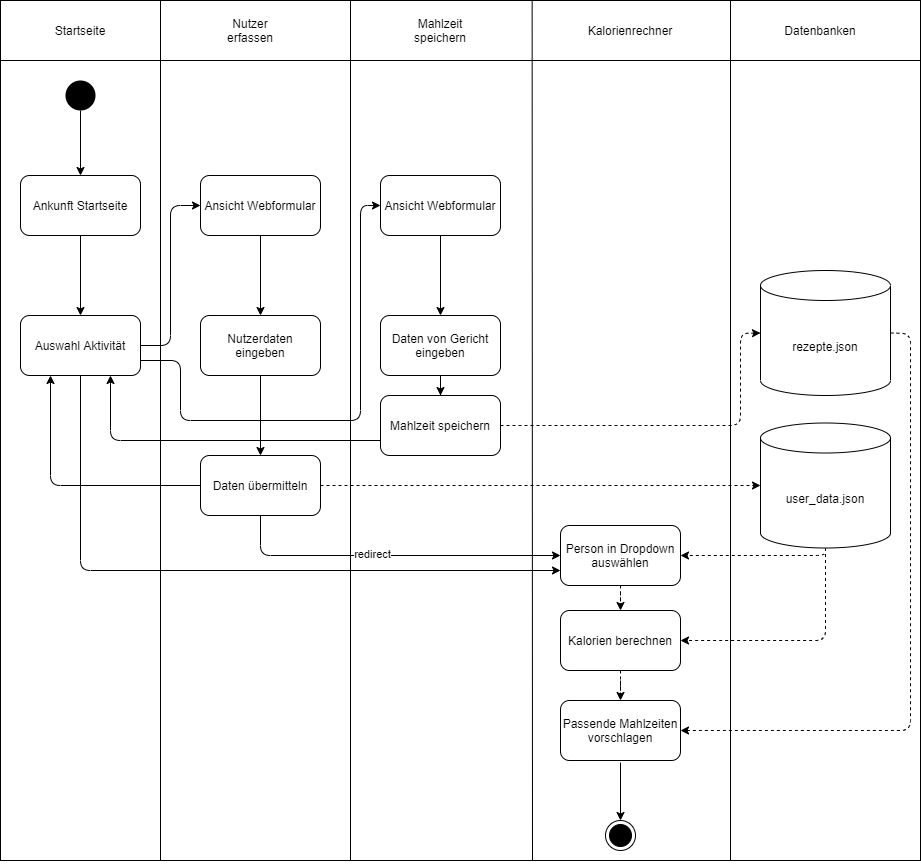

The diagram above was exported from draw.io. Its source (the exported page's mxGraphModel, read from the mxfile embedded in the PNG):
<mxGraphModel dx="2391" dy="936" grid="1" gridSize="10" guides="1" tooltips="1" connect="1" arrows="1" fold="1" page="1" pageScale="1" pageWidth="827" pageHeight="1169" math="0" shadow="0">
  <root>
    <mxCell id="0" />
    <mxCell id="1" parent="0" />
    <mxCell id="Y7lVgAPF4nk3TibBgiBb-17" value="" style="rounded=0;whiteSpace=wrap;html=1;strokeColor=#000000;" vertex="1" parent="1">
      <mxGeometry x="-120" y="120" width="160" height="800" as="geometry" />
    </mxCell>
    <mxCell id="Y7lVgAPF4nk3TibBgiBb-6" value="" style="rounded=0;whiteSpace=wrap;html=1;" vertex="1" parent="1">
      <mxGeometry x="40" y="60" width="760" height="60" as="geometry" />
    </mxCell>
    <mxCell id="Y7lVgAPF4nk3TibBgiBb-1" value="" style="rounded=0;whiteSpace=wrap;html=1;" vertex="1" parent="1">
      <mxGeometry x="40" y="120" width="760" height="800" as="geometry" />
    </mxCell>
    <mxCell id="Y7lVgAPF4nk3TibBgiBb-2" value="" style="endArrow=none;html=1;entryX=0.25;entryY=0;entryDx=0;entryDy=0;exitX=0.25;exitY=1;exitDx=0;exitDy=0;" edge="1" parent="1" source="Y7lVgAPF4nk3TibBgiBb-1" target="Y7lVgAPF4nk3TibBgiBb-6">
      <mxGeometry width="50" height="50" relative="1" as="geometry">
        <mxPoint x="290" y="380" as="sourcePoint" />
        <mxPoint x="340" y="330" as="targetPoint" />
      </mxGeometry>
    </mxCell>
    <mxCell id="Y7lVgAPF4nk3TibBgiBb-3" value="" style="endArrow=none;html=1;entryX=0.489;entryY=-0.007;entryDx=0;entryDy=0;exitX=0.25;exitY=1;exitDx=0;exitDy=0;entryPerimeter=0;" edge="1" parent="1" target="Y7lVgAPF4nk3TibBgiBb-6">
      <mxGeometry width="50" height="50" relative="1" as="geometry">
        <mxPoint x="412" y="920" as="sourcePoint" />
        <mxPoint x="412" y="120" as="targetPoint" />
      </mxGeometry>
    </mxCell>
    <mxCell id="Y7lVgAPF4nk3TibBgiBb-4" value="" style="endArrow=none;html=1;entryX=0.75;entryY=0;entryDx=0;entryDy=0;exitX=0.25;exitY=1;exitDx=0;exitDy=0;" edge="1" parent="1" target="Y7lVgAPF4nk3TibBgiBb-6">
      <mxGeometry width="50" height="50" relative="1" as="geometry">
        <mxPoint x="610" y="920" as="sourcePoint" />
        <mxPoint x="610" y="120" as="targetPoint" />
      </mxGeometry>
    </mxCell>
    <mxCell id="Y7lVgAPF4nk3TibBgiBb-9" value="Nutzer erfassen" style="text;html=1;strokeColor=none;fillColor=none;align=center;verticalAlign=middle;whiteSpace=wrap;rounded=0;" vertex="1" parent="1">
      <mxGeometry x="110" y="80" width="40" height="20" as="geometry" />
    </mxCell>
    <mxCell id="Y7lVgAPF4nk3TibBgiBb-10" value="Mahlzeit speichern" style="text;html=1;strokeColor=none;fillColor=none;align=center;verticalAlign=middle;whiteSpace=wrap;rounded=0;" vertex="1" parent="1">
      <mxGeometry x="300" y="80" width="40" height="20" as="geometry" />
    </mxCell>
    <mxCell id="Y7lVgAPF4nk3TibBgiBb-11" value="Kalorienrechner" style="text;html=1;strokeColor=none;fillColor=none;align=center;verticalAlign=middle;whiteSpace=wrap;rounded=0;" vertex="1" parent="1">
      <mxGeometry x="490" y="80" width="40" height="20" as="geometry" />
    </mxCell>
    <mxCell id="Y7lVgAPF4nk3TibBgiBb-12" value="Datenbanken" style="text;html=1;strokeColor=none;fillColor=none;align=center;verticalAlign=middle;whiteSpace=wrap;rounded=0;" vertex="1" parent="1">
      <mxGeometry x="680" y="80" width="40" height="20" as="geometry" />
    </mxCell>
    <mxCell id="Y7lVgAPF4nk3TibBgiBb-15" value="" style="edgeStyle=orthogonalEdgeStyle;rounded=0;orthogonalLoop=1;jettySize=auto;html=1;" edge="1" parent="1" source="Y7lVgAPF4nk3TibBgiBb-13" target="Y7lVgAPF4nk3TibBgiBb-14">
      <mxGeometry relative="1" as="geometry" />
    </mxCell>
    <mxCell id="Y7lVgAPF4nk3TibBgiBb-13" value="" style="ellipse;fillColor=#000000;strokeColor=none;" vertex="1" parent="1">
      <mxGeometry x="-55" y="140" width="30" height="30" as="geometry" />
    </mxCell>
    <mxCell id="Y7lVgAPF4nk3TibBgiBb-19" value="" style="edgeStyle=orthogonalEdgeStyle;rounded=0;orthogonalLoop=1;jettySize=auto;html=1;" edge="1" parent="1" source="Y7lVgAPF4nk3TibBgiBb-14" target="Y7lVgAPF4nk3TibBgiBb-18">
      <mxGeometry relative="1" as="geometry" />
    </mxCell>
    <mxCell id="Y7lVgAPF4nk3TibBgiBb-14" value="Ankunft Startseite" style="whiteSpace=wrap;html=1;fillColor=none;rounded=1;" vertex="1" parent="1">
      <mxGeometry x="-100" y="235" width="120" height="60" as="geometry" />
    </mxCell>
    <mxCell id="Y7lVgAPF4nk3TibBgiBb-16" value="Startseite" style="rounded=0;whiteSpace=wrap;html=1;strokeColor=#000000;" vertex="1" parent="1">
      <mxGeometry x="-120" y="60" width="160" height="60" as="geometry" />
    </mxCell>
    <mxCell id="Y7lVgAPF4nk3TibBgiBb-18" value="Auswahl Aktivität" style="whiteSpace=wrap;html=1;fillColor=none;rounded=1;" vertex="1" parent="1">
      <mxGeometry x="-100" y="375" width="120" height="60" as="geometry" />
    </mxCell>
    <mxCell id="Y7lVgAPF4nk3TibBgiBb-24" value="" style="edgeStyle=orthogonalEdgeStyle;rounded=0;orthogonalLoop=1;jettySize=auto;html=1;" edge="1" parent="1" source="Y7lVgAPF4nk3TibBgiBb-21" target="Y7lVgAPF4nk3TibBgiBb-23">
      <mxGeometry relative="1" as="geometry" />
    </mxCell>
    <mxCell id="Y7lVgAPF4nk3TibBgiBb-21" value="Ansicht Webformular" style="rounded=1;whiteSpace=wrap;html=1;strokeColor=#000000;fillColor=#ffffff;" vertex="1" parent="1">
      <mxGeometry x="80" y="235" width="120" height="60" as="geometry" />
    </mxCell>
    <mxCell id="Y7lVgAPF4nk3TibBgiBb-22" value="" style="endArrow=classic;html=1;exitX=1;exitY=0.5;exitDx=0;exitDy=0;entryX=0;entryY=0.5;entryDx=0;entryDy=0;endFill=1;" edge="1" parent="1" source="Y7lVgAPF4nk3TibBgiBb-18" target="Y7lVgAPF4nk3TibBgiBb-21">
      <mxGeometry width="50" height="50" relative="1" as="geometry">
        <mxPoint x="290" y="340" as="sourcePoint" />
        <mxPoint x="340" y="290" as="targetPoint" />
        <Array as="points">
          <mxPoint x="50" y="405" />
          <mxPoint x="50" y="265" />
        </Array>
      </mxGeometry>
    </mxCell>
    <mxCell id="Y7lVgAPF4nk3TibBgiBb-26" value="" style="edgeStyle=orthogonalEdgeStyle;rounded=0;orthogonalLoop=1;jettySize=auto;html=1;" edge="1" parent="1" source="Y7lVgAPF4nk3TibBgiBb-23" target="Y7lVgAPF4nk3TibBgiBb-25">
      <mxGeometry relative="1" as="geometry" />
    </mxCell>
    <mxCell id="Y7lVgAPF4nk3TibBgiBb-23" value="Nutzerdaten eingeben" style="rounded=1;whiteSpace=wrap;html=1;strokeColor=#000000;fillColor=#ffffff;" vertex="1" parent="1">
      <mxGeometry x="80" y="375" width="120" height="60" as="geometry" />
    </mxCell>
    <mxCell id="Y7lVgAPF4nk3TibBgiBb-25" value="Daten übermitteln" style="rounded=1;whiteSpace=wrap;html=1;strokeColor=#000000;fillColor=#ffffff;" vertex="1" parent="1">
      <mxGeometry x="80" y="515" width="120" height="60" as="geometry" />
    </mxCell>
    <mxCell id="Y7lVgAPF4nk3TibBgiBb-29" value="user_data.json" style="shape=cylinder3;whiteSpace=wrap;html=1;boundedLbl=1;backgroundOutline=1;size=15;rounded=1;strokeColor=#000000;fillColor=#ffffff;" vertex="1" parent="1">
      <mxGeometry x="640" y="482.5" width="130" height="125" as="geometry" />
    </mxCell>
    <mxCell id="Y7lVgAPF4nk3TibBgiBb-30" value="" style="endArrow=classic;html=1;exitX=1;exitY=0.5;exitDx=0;exitDy=0;entryX=0;entryY=0.5;entryDx=0;entryDy=0;entryPerimeter=0;dashed=1;" edge="1" parent="1" source="Y7lVgAPF4nk3TibBgiBb-25" target="Y7lVgAPF4nk3TibBgiBb-29">
      <mxGeometry width="50" height="50" relative="1" as="geometry">
        <mxPoint x="400" y="460" as="sourcePoint" />
        <mxPoint x="450" y="410" as="targetPoint" />
      </mxGeometry>
    </mxCell>
    <mxCell id="Y7lVgAPF4nk3TibBgiBb-31" value="" style="endArrow=classic;html=1;exitX=1;exitY=0.75;exitDx=0;exitDy=0;entryX=0;entryY=0.5;entryDx=0;entryDy=0;" edge="1" parent="1" source="Y7lVgAPF4nk3TibBgiBb-18" target="Y7lVgAPF4nk3TibBgiBb-32">
      <mxGeometry width="50" height="50" relative="1" as="geometry">
        <mxPoint x="400" y="460" as="sourcePoint" />
        <mxPoint x="450" y="410" as="targetPoint" />
        <Array as="points">
          <mxPoint x="60" y="420" />
          <mxPoint x="60" y="480" />
          <mxPoint x="240" y="480" />
          <mxPoint x="240" y="265" />
        </Array>
      </mxGeometry>
    </mxCell>
    <mxCell id="Y7lVgAPF4nk3TibBgiBb-34" value="" style="edgeStyle=orthogonalEdgeStyle;rounded=0;orthogonalLoop=1;jettySize=auto;html=1;" edge="1" parent="1" source="Y7lVgAPF4nk3TibBgiBb-32" target="Y7lVgAPF4nk3TibBgiBb-33">
      <mxGeometry relative="1" as="geometry" />
    </mxCell>
    <mxCell id="Y7lVgAPF4nk3TibBgiBb-32" value="Ansicht Webformular" style="rounded=1;whiteSpace=wrap;html=1;strokeColor=#000000;fillColor=#ffffff;" vertex="1" parent="1">
      <mxGeometry x="260" y="235" width="120" height="60" as="geometry" />
    </mxCell>
    <mxCell id="Y7lVgAPF4nk3TibBgiBb-36" value="" style="edgeStyle=orthogonalEdgeStyle;rounded=0;orthogonalLoop=1;jettySize=auto;html=1;" edge="1" parent="1" source="Y7lVgAPF4nk3TibBgiBb-33" target="Y7lVgAPF4nk3TibBgiBb-35">
      <mxGeometry relative="1" as="geometry" />
    </mxCell>
    <mxCell id="Y7lVgAPF4nk3TibBgiBb-33" value="Daten von Gericht eingeben" style="rounded=1;whiteSpace=wrap;html=1;strokeColor=#000000;fillColor=#ffffff;" vertex="1" parent="1">
      <mxGeometry x="260" y="375" width="120" height="60" as="geometry" />
    </mxCell>
    <mxCell id="Y7lVgAPF4nk3TibBgiBb-35" value="Mahlzeit speichern" style="rounded=1;whiteSpace=wrap;html=1;strokeColor=#000000;fillColor=#ffffff;" vertex="1" parent="1">
      <mxGeometry x="260" y="455" width="120" height="60" as="geometry" />
    </mxCell>
    <mxCell id="Y7lVgAPF4nk3TibBgiBb-37" value="rezepte.json" style="shape=cylinder3;whiteSpace=wrap;html=1;boundedLbl=1;backgroundOutline=1;size=15;rounded=1;strokeColor=#000000;fillColor=#ffffff;" vertex="1" parent="1">
      <mxGeometry x="640" y="330" width="130" height="125" as="geometry" />
    </mxCell>
    <mxCell id="Y7lVgAPF4nk3TibBgiBb-38" value="" style="endArrow=classic;html=1;exitX=1;exitY=0.5;exitDx=0;exitDy=0;entryX=0;entryY=0.5;entryDx=0;entryDy=0;entryPerimeter=0;dashed=1;" edge="1" parent="1" source="Y7lVgAPF4nk3TibBgiBb-35" target="Y7lVgAPF4nk3TibBgiBb-37">
      <mxGeometry width="50" height="50" relative="1" as="geometry">
        <mxPoint x="470" y="540" as="sourcePoint" />
        <mxPoint x="520" y="490" as="targetPoint" />
        <Array as="points">
          <mxPoint x="620" y="485" />
          <mxPoint x="620" y="393" />
        </Array>
      </mxGeometry>
    </mxCell>
    <mxCell id="Y7lVgAPF4nk3TibBgiBb-39" value="" style="endArrow=classic;html=1;exitX=0.5;exitY=1;exitDx=0;exitDy=0;entryX=0;entryY=0.5;entryDx=0;entryDy=0;" edge="1" parent="1" source="Y7lVgAPF4nk3TibBgiBb-25" target="Y7lVgAPF4nk3TibBgiBb-40">
      <mxGeometry width="50" height="50" relative="1" as="geometry">
        <mxPoint x="350" y="620" as="sourcePoint" />
        <mxPoint x="400" y="570" as="targetPoint" />
        <Array as="points">
          <mxPoint x="140" y="615" />
        </Array>
      </mxGeometry>
    </mxCell>
    <mxCell id="Y7lVgAPF4nk3TibBgiBb-41" value="redirect" style="edgeLabel;html=1;align=center;verticalAlign=middle;resizable=0;points=[];" vertex="1" connectable="0" parent="Y7lVgAPF4nk3TibBgiBb-39">
      <mxGeometry x="-0.1048" y="2" relative="1" as="geometry">
        <mxPoint x="-1" as="offset" />
      </mxGeometry>
    </mxCell>
    <mxCell id="Y7lVgAPF4nk3TibBgiBb-44" value="" style="edgeStyle=orthogonalEdgeStyle;rounded=0;orthogonalLoop=1;jettySize=auto;html=1;dashed=1;" edge="1" parent="1" source="Y7lVgAPF4nk3TibBgiBb-40" target="Y7lVgAPF4nk3TibBgiBb-43">
      <mxGeometry relative="1" as="geometry" />
    </mxCell>
    <mxCell id="Y7lVgAPF4nk3TibBgiBb-40" value="Person in Dropdown auswählen" style="rounded=1;whiteSpace=wrap;html=1;strokeColor=#000000;fillColor=#ffffff;" vertex="1" parent="1">
      <mxGeometry x="440" y="585" width="120" height="60" as="geometry" />
    </mxCell>
    <mxCell id="Y7lVgAPF4nk3TibBgiBb-42" value="" style="endArrow=classic;html=1;dashed=1;exitX=0.5;exitY=1;exitDx=0;exitDy=0;exitPerimeter=0;entryX=1;entryY=0.5;entryDx=0;entryDy=0;" edge="1" parent="1" source="Y7lVgAPF4nk3TibBgiBb-29" target="Y7lVgAPF4nk3TibBgiBb-40">
      <mxGeometry width="50" height="50" relative="1" as="geometry">
        <mxPoint x="350" y="400" as="sourcePoint" />
        <mxPoint x="400" y="350" as="targetPoint" />
        <Array as="points">
          <mxPoint x="705" y="615" />
        </Array>
      </mxGeometry>
    </mxCell>
    <mxCell id="Y7lVgAPF4nk3TibBgiBb-46" value="" style="edgeStyle=orthogonalEdgeStyle;rounded=0;orthogonalLoop=1;jettySize=auto;html=1;dashed=1;" edge="1" parent="1" source="Y7lVgAPF4nk3TibBgiBb-43" target="Y7lVgAPF4nk3TibBgiBb-45">
      <mxGeometry relative="1" as="geometry" />
    </mxCell>
    <mxCell id="Y7lVgAPF4nk3TibBgiBb-43" value="Kalorien berechnen" style="rounded=1;whiteSpace=wrap;html=1;strokeColor=#000000;fillColor=#ffffff;" vertex="1" parent="1">
      <mxGeometry x="440" y="670" width="120" height="60" as="geometry" />
    </mxCell>
    <mxCell id="Y7lVgAPF4nk3TibBgiBb-45" value="Passende Mahlzeiten vorschlagen" style="rounded=1;whiteSpace=wrap;html=1;strokeColor=#000000;fillColor=#ffffff;" vertex="1" parent="1">
      <mxGeometry x="440" y="760" width="120" height="60" as="geometry" />
    </mxCell>
    <mxCell id="Y7lVgAPF4nk3TibBgiBb-47" value="" style="endArrow=classic;html=1;dashed=1;exitX=1;exitY=0.5;exitDx=0;exitDy=0;exitPerimeter=0;entryX=1;entryY=0.5;entryDx=0;entryDy=0;" edge="1" parent="1" source="Y7lVgAPF4nk3TibBgiBb-37" target="Y7lVgAPF4nk3TibBgiBb-45">
      <mxGeometry width="50" height="50" relative="1" as="geometry">
        <mxPoint x="440" y="590" as="sourcePoint" />
        <mxPoint x="490" y="540" as="targetPoint" />
        <Array as="points">
          <mxPoint x="790" y="393" />
          <mxPoint x="790" y="790" />
        </Array>
      </mxGeometry>
    </mxCell>
    <mxCell id="Y7lVgAPF4nk3TibBgiBb-48" value="" style="endArrow=classic;html=1;dashed=1;exitX=0.5;exitY=1;exitDx=0;exitDy=0;exitPerimeter=0;entryX=1;entryY=0.5;entryDx=0;entryDy=0;" edge="1" parent="1" source="Y7lVgAPF4nk3TibBgiBb-29" target="Y7lVgAPF4nk3TibBgiBb-43">
      <mxGeometry width="50" height="50" relative="1" as="geometry">
        <mxPoint x="400" y="750" as="sourcePoint" />
        <mxPoint x="560" y="715" as="targetPoint" />
        <Array as="points">
          <mxPoint x="705" y="700" />
        </Array>
      </mxGeometry>
    </mxCell>
    <mxCell id="Y7lVgAPF4nk3TibBgiBb-49" value="" style="endArrow=classic;html=1;exitX=0.5;exitY=1;exitDx=0;exitDy=0;entryX=0;entryY=0.75;entryDx=0;entryDy=0;" edge="1" parent="1" source="Y7lVgAPF4nk3TibBgiBb-18" target="Y7lVgAPF4nk3TibBgiBb-40">
      <mxGeometry width="50" height="50" relative="1" as="geometry">
        <mxPoint x="400" y="490" as="sourcePoint" />
        <mxPoint x="450" y="440" as="targetPoint" />
        <Array as="points">
          <mxPoint x="-40" y="630" />
        </Array>
      </mxGeometry>
    </mxCell>
    <mxCell id="Y7lVgAPF4nk3TibBgiBb-50" value="" style="endArrow=classic;html=1;exitX=0;exitY=0.5;exitDx=0;exitDy=0;entryX=0.25;entryY=1;entryDx=0;entryDy=0;" edge="1" parent="1" source="Y7lVgAPF4nk3TibBgiBb-25" target="Y7lVgAPF4nk3TibBgiBb-18">
      <mxGeometry width="50" height="50" relative="1" as="geometry">
        <mxPoint x="400" y="490" as="sourcePoint" />
        <mxPoint x="450" y="440" as="targetPoint" />
        <Array as="points">
          <mxPoint x="-70" y="545" />
        </Array>
      </mxGeometry>
    </mxCell>
    <mxCell id="Y7lVgAPF4nk3TibBgiBb-52" value="" style="endArrow=classic;html=1;exitX=0;exitY=0.75;exitDx=0;exitDy=0;entryX=0.75;entryY=1;entryDx=0;entryDy=0;" edge="1" parent="1" source="Y7lVgAPF4nk3TibBgiBb-35" target="Y7lVgAPF4nk3TibBgiBb-18">
      <mxGeometry width="50" height="50" relative="1" as="geometry">
        <mxPoint x="400" y="490" as="sourcePoint" />
        <mxPoint x="450" y="440" as="targetPoint" />
        <Array as="points">
          <mxPoint x="-10" y="500" />
        </Array>
      </mxGeometry>
    </mxCell>
    <mxCell id="Y7lVgAPF4nk3TibBgiBb-53" value="" style="ellipse;html=1;shape=endState;fillColor=#000000;strokeColor=#000000;rounded=1;" vertex="1" parent="1">
      <mxGeometry x="485" y="880" width="30" height="30" as="geometry" />
    </mxCell>
    <mxCell id="Y7lVgAPF4nk3TibBgiBb-54" value="" style="endArrow=classic;html=1;entryX=0.5;entryY=0;entryDx=0;entryDy=0;" edge="1" parent="1" target="Y7lVgAPF4nk3TibBgiBb-53">
      <mxGeometry width="50" height="50" relative="1" as="geometry">
        <mxPoint x="500" y="822" as="sourcePoint" />
        <mxPoint x="450" y="740" as="targetPoint" />
      </mxGeometry>
    </mxCell>
  </root>
</mxGraphModel>